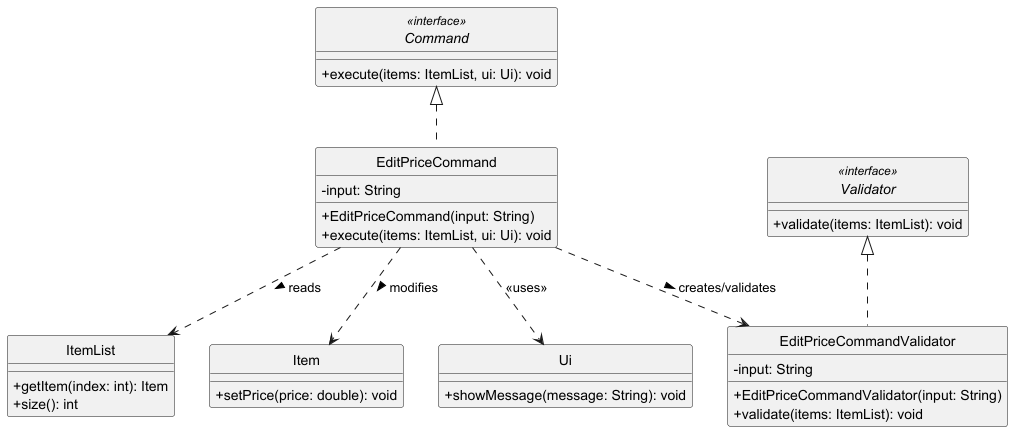

The diagram above was rendered by PlantUML. Its source (embedded in the PNG):
@startuml
skinparam monochrome true
skinparam shadowing false
skinparam classAttributeIconSize 0
hide circle

interface Command <<interface>> {
    + execute(items: ItemList, ui: Ui): void
}

class EditPriceCommand {
    - input: String
    + EditPriceCommand(input: String)
    + execute(items: ItemList, ui: Ui): void
}

interface Validator <<interface>> {
    + validate(items: ItemList): void
}

class EditPriceCommandValidator {
    - input: String
    + EditPriceCommandValidator(input: String)
    + validate(items: ItemList): void
}

class ItemList {
    + getItem(index: int): Item
    + size(): int
}

class Item {
    + setPrice(price: double): void
}

class Ui {
    + showMessage(message: String): void
}

Command <|.. EditPriceCommand
Validator <|.. EditPriceCommandValidator
EditPriceCommand ..> EditPriceCommandValidator : creates/validates >
EditPriceCommand ..> ItemList : reads >
EditPriceCommand ..> Item : modifies >
EditPriceCommand ..> Ui : <<uses>>

@enduml